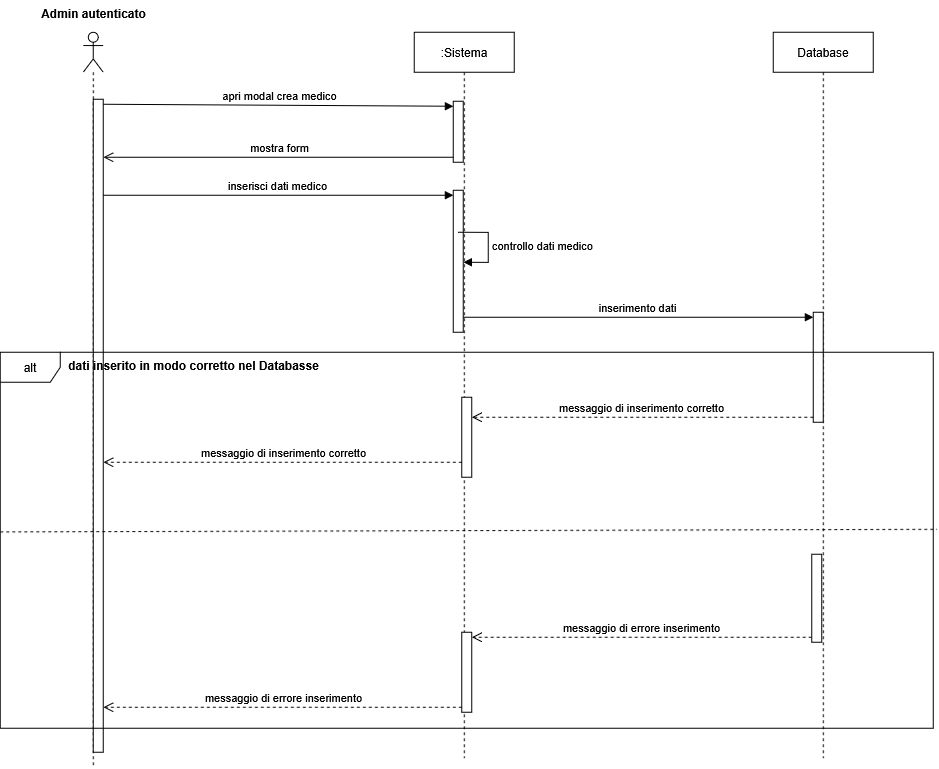

The diagram above was exported from draw.io. Its source (the exported page's mxGraphModel, read from the mxfile embedded in the PNG):
<mxGraphModel dx="2316" dy="3142" grid="1" gridSize="10" guides="1" tooltips="1" connect="1" arrows="1" fold="1" page="1" pageScale="1" pageWidth="827" pageHeight="1169" math="0" shadow="0">
  <root>
    <mxCell id="0" />
    <mxCell id="1" parent="0" />
    <mxCell id="2" parent="1" style="shape=umlLifeline;perimeter=lifelinePerimeter;whiteSpace=wrap;html=1;container=1;dropTarget=0;collapsible=0;recursiveResize=0;outlineConnect=0;portConstraint=eastwest;newEdgeStyle={&quot;curved&quot;:0,&quot;rounded&quot;:0};participant=umlActor;" value="" vertex="1">
      <mxGeometry height="736" width="20" x="3982.86" y="2413.75" as="geometry" />
    </mxCell>
    <mxCell id="3" parent="2" style="html=1;points=[[0,0,0,0,5],[0,1,0,0,-5],[1,0,0,0,5],[1,1,0,0,-5]];perimeter=orthogonalPerimeter;outlineConnect=0;targetShapes=umlLifeline;portConstraint=eastwest;newEdgeStyle={&quot;curved&quot;:0,&quot;rounded&quot;:0};" value="" vertex="1">
      <mxGeometry height="653" width="10" x="10" y="67" as="geometry" />
    </mxCell>
    <mxCell id="4" parent="1" style="shape=umlLifeline;perimeter=lifelinePerimeter;whiteSpace=wrap;html=1;container=1;dropTarget=0;collapsible=0;recursiveResize=0;outlineConnect=0;portConstraint=eastwest;newEdgeStyle={&quot;curved&quot;:0,&quot;rounded&quot;:0};" value=":Sistema" vertex="1">
      <mxGeometry height="726" width="100" x="4313.86" y="2413.75" as="geometry" />
    </mxCell>
    <mxCell id="5" parent="4" style="html=1;points=[[0,0,0,0,5],[0,1,0,0,-5],[1,0,0,0,5],[1,1,0,0,-5]];perimeter=orthogonalPerimeter;outlineConnect=0;targetShapes=umlLifeline;portConstraint=eastwest;newEdgeStyle={&quot;curved&quot;:0,&quot;rounded&quot;:0};" value="" vertex="1">
      <mxGeometry height="61" width="10" x="39" y="69" as="geometry" />
    </mxCell>
    <mxCell id="6" parent="4" style="html=1;points=[[0,0,0,0,5],[0,1,0,0,-5],[1,0,0,0,5],[1,1,0,0,-5]];perimeter=orthogonalPerimeter;outlineConnect=0;targetShapes=umlLifeline;portConstraint=eastwest;newEdgeStyle={&quot;curved&quot;:0,&quot;rounded&quot;:0};" value="" vertex="1">
      <mxGeometry height="142" width="10" x="39" y="158" as="geometry" />
    </mxCell>
    <mxCell id="7" edge="1" parent="4" style="html=1;align=left;spacingLeft=2;endArrow=block;rounded=0;edgeStyle=orthogonalEdgeStyle;curved=0;rounded=0;" value="controllo dati medico">
      <mxGeometry relative="1" as="geometry">
        <Array as="points">
          <mxPoint x="74" y="230" />
        </Array>
        <mxPoint x="44" y="200" as="sourcePoint" />
        <mxPoint x="49" y="230.04761904761926" as="targetPoint" />
      </mxGeometry>
    </mxCell>
    <mxCell id="8" parent="1" style="shape=umlLifeline;perimeter=lifelinePerimeter;whiteSpace=wrap;html=1;container=1;dropTarget=0;collapsible=0;recursiveResize=0;outlineConnect=0;portConstraint=eastwest;newEdgeStyle={&quot;curved&quot;:0,&quot;rounded&quot;:0};" value="Database" vertex="1">
      <mxGeometry height="726" width="100" x="4672.86" y="2413.75" as="geometry" />
    </mxCell>
    <mxCell id="9" parent="8" style="html=1;points=[[0,0,0,0,5],[0,1,0,0,-5],[1,0,0,0,5],[1,1,0,0,-5]];perimeter=orthogonalPerimeter;outlineConnect=0;targetShapes=umlLifeline;portConstraint=eastwest;newEdgeStyle={&quot;curved&quot;:0,&quot;rounded&quot;:0};" value="" vertex="1">
      <mxGeometry height="110" width="10" x="40" y="280" as="geometry" />
    </mxCell>
    <mxCell id="10" parent="1" style="text;align=center;fontStyle=1;verticalAlign=middle;spacingLeft=3;spacingRight=3;strokeColor=none;rotatable=0;points=[[0,0.5],[1,0.5]];portConstraint=eastwest;html=1;" value="Admin autenticato" vertex="1">
      <mxGeometry height="26" width="80" x="3952.86" y="2381.75" as="geometry" />
    </mxCell>
    <mxCell id="11" edge="1" parent="1" source="3" style="html=1;verticalAlign=bottom;endArrow=block;curved=0;rounded=0;entryX=0;entryY=0;entryDx=0;entryDy=5;exitX=1;exitY=0;exitDx=0;exitDy=5;exitPerimeter=0;" target="5" value="apri modal crea medico">
      <mxGeometry relative="1" as="geometry">
        <mxPoint x="4049.86" y="2487.75" as="sourcePoint" />
      </mxGeometry>
    </mxCell>
    <mxCell id="12" edge="1" parent="1" source="5" style="html=1;verticalAlign=bottom;endArrow=open;endSize=8;curved=0;rounded=0;exitX=0;exitY=1;exitDx=0;exitDy=-5;" target="3" value="mostra form">
      <mxGeometry relative="1" as="geometry">
        <mxPoint x="4049.86" y="2538.75" as="targetPoint" />
      </mxGeometry>
    </mxCell>
    <mxCell id="13" edge="1" parent="1" source="3" style="html=1;verticalAlign=bottom;startArrow=none;endArrow=block;startSize=8;curved=0;rounded=0;entryX=0;entryY=0;entryDx=0;entryDy=5;startFill=0;" target="6" value="inserisci dati medico">
      <mxGeometry relative="1" as="geometry">
        <mxPoint x="4039.86" y="2576.75" as="sourcePoint" />
      </mxGeometry>
    </mxCell>
    <mxCell id="14" edge="1" parent="1" source="4" style="html=1;verticalAlign=bottom;startArrow=none;endArrow=block;startSize=8;curved=0;rounded=0;entryX=0;entryY=0;entryDx=0;entryDy=5;startFill=0;" target="9" value="inserimento dati">
      <mxGeometry relative="1" as="geometry">
        <mxPoint x="4642.86" y="2698.75" as="sourcePoint" />
      </mxGeometry>
    </mxCell>
    <mxCell id="15" parent="1" style="shape=umlFrame;whiteSpace=wrap;html=1;pointerEvents=0;" value="alt" vertex="1">
      <mxGeometry height="376" width="933" x="3899.86" y="2733.75" as="geometry" />
    </mxCell>
    <mxCell id="16" edge="1" parent="1" source="15" style="endArrow=none;dashed=1;html=1;rounded=0;exitX=0;exitY=0.478;exitDx=0;exitDy=0;exitPerimeter=0;entryX=1.004;entryY=0.471;entryDx=0;entryDy=0;entryPerimeter=0;" target="15" value="">
      <mxGeometry height="50" relative="1" width="50" as="geometry">
        <mxPoint x="3964.86" y="2946.75" as="sourcePoint" />
        <mxPoint x="4726.86" y="2943.75" as="targetPoint" />
      </mxGeometry>
    </mxCell>
    <mxCell id="17" edge="1" parent="1" source="9" style="html=1;verticalAlign=bottom;endArrow=open;dashed=1;endSize=8;curved=0;rounded=0;exitX=0;exitY=1;exitDx=0;exitDy=-5;exitPerimeter=0;" target="18" value="messaggio di inserimento corretto">
      <mxGeometry relative="1" as="geometry">
        <mxPoint x="4632.86" y="2783.75" as="sourcePoint" />
        <mxPoint x="4432.86" y="2798.75" as="targetPoint" />
      </mxGeometry>
    </mxCell>
    <mxCell id="18" parent="1" style="html=1;points=[[0,0,0,0,5],[0,1,0,0,-5],[1,0,0,0,5],[1,1,0,0,-5]];perimeter=orthogonalPerimeter;outlineConnect=0;targetShapes=umlLifeline;portConstraint=eastwest;newEdgeStyle={&quot;curved&quot;:0,&quot;rounded&quot;:0};" value="" vertex="1">
      <mxGeometry height="80" width="10" x="4361.36" y="2778.75" as="geometry" />
    </mxCell>
    <mxCell id="19" edge="1" parent="1" style="html=1;verticalAlign=bottom;endArrow=open;dashed=1;endSize=8;curved=0;rounded=0;" value="messaggio di inserimento corretto">
      <mxGeometry relative="1" as="geometry">
        <mxPoint x="4361.36" y="2843.75" as="sourcePoint" />
        <mxPoint x="4002.86" y="2843.75" as="targetPoint" />
      </mxGeometry>
    </mxCell>
    <mxCell id="20" parent="1" style="html=1;points=[[0,0,0,0,5],[0,1,0,0,-5],[1,0,0,0,5],[1,1,0,0,-5]];perimeter=orthogonalPerimeter;outlineConnect=0;targetShapes=umlLifeline;portConstraint=eastwest;newEdgeStyle={&quot;curved&quot;:0,&quot;rounded&quot;:0};" value="" vertex="1">
      <mxGeometry height="80" width="10" x="4361.36" y="3013.75" as="geometry" />
    </mxCell>
    <mxCell id="21" edge="1" parent="1" source="24" style="html=1;verticalAlign=bottom;endArrow=open;dashed=1;endSize=8;curved=0;rounded=0;entryX=1;entryY=0;entryDx=0;entryDy=5;entryPerimeter=0;exitX=0;exitY=1;exitDx=0;exitDy=-5;exitPerimeter=0;" target="20" value="messaggio di errore inserimento">
      <mxGeometry relative="1" as="geometry">
        <mxPoint x="4659.86" y="3018.75" as="sourcePoint" />
        <mxPoint x="4322.86" y="3063.75" as="targetPoint" />
      </mxGeometry>
    </mxCell>
    <mxCell id="22" edge="1" parent="1" source="20" style="html=1;verticalAlign=bottom;endArrow=open;dashed=1;endSize=8;curved=0;rounded=0;exitX=0;exitY=1;exitDx=0;exitDy=-5;exitPerimeter=0;" value="messaggio di errore inserimento">
      <mxGeometry relative="1" as="geometry">
        <mxPoint x="4402.86" y="3063.75" as="sourcePoint" />
        <mxPoint x="4002.86" y="3088.75" as="targetPoint" />
      </mxGeometry>
    </mxCell>
    <mxCell id="23" parent="1" style="text;align=center;fontStyle=1;verticalAlign=middle;spacingLeft=3;spacingRight=3;strokeColor=none;rotatable=0;points=[[0,0.5],[1,0.5]];portConstraint=eastwest;html=1;" value="dati inserito in modo corretto nel Databasse" vertex="1">
      <mxGeometry height="26" width="80" x="4052.86" y="2733.75" as="geometry" />
    </mxCell>
    <mxCell id="24" parent="1" style="html=1;points=[[0,0,0,0,5],[0,1,0,0,-5],[1,0,0,0,5],[1,1,0,0,-5]];perimeter=orthogonalPerimeter;outlineConnect=0;targetShapes=umlLifeline;portConstraint=eastwest;newEdgeStyle={&quot;curved&quot;:0,&quot;rounded&quot;:0};" value="" vertex="1">
      <mxGeometry height="88" width="10" x="4711.24" y="2935.75" as="geometry" />
    </mxCell>
  </root>
</mxGraphModel>